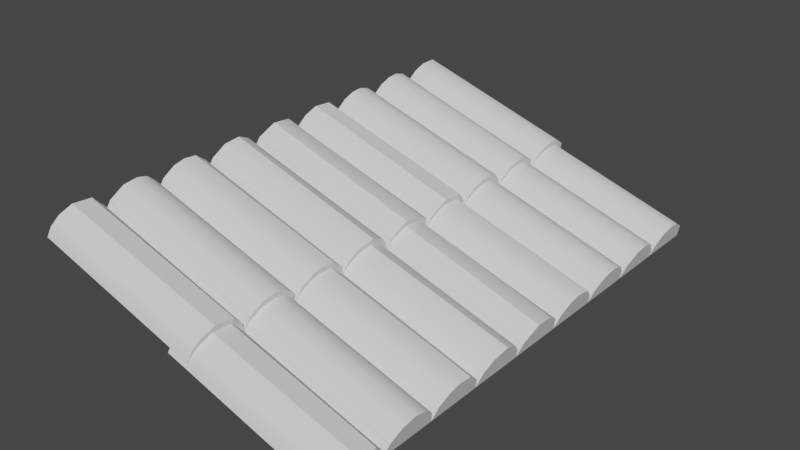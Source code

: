 # Source: ItalianRoofing.blend  (saved by Blender 2.83.19; exported with 4.5.12 LTS)
import bpy
from mathutils import Matrix  # noqa: F401  (used for matrix-valued properties, if any)

bpy.ops.wm.read_factory_settings(use_empty=True)
scene = bpy.context.scene
scene.name = 'Scene'

# ---- collections
col_collection = bpy.data.collections.new('Collection'); scene.collection.children.link(col_collection)

# ---- node groups
ng_auto_smooth = bpy.data.node_groups.new('Auto Smooth', 'GeometryNodeTree')
_s = ng_auto_smooth.interface.new_socket(name='Geometry', in_out='OUTPUT', socket_type='NodeSocketGeometry')
_s = ng_auto_smooth.interface.new_socket(name='Geometry', in_out='INPUT', socket_type='NodeSocketGeometry')
_s = ng_auto_smooth.interface.new_socket(name='Angle', in_out='INPUT', socket_type='NodeSocketFloat')
_s.subtype = 'ANGLE'
_s.min_value = 0.0
_s.max_value = 3.142
ng_auto_smooth.is_modifier = True
_N = ng_auto_smooth.nodes; _L = ng_auto_smooth.links
n0 = _N.new('NodeGroupOutput'); n0.name = 'Group Output'; n0.location = (480, -100)
n1 = _N.new('NodeGroupInput'); n1.name = 'Group Input'; n1.location = (-420, -300)
n2 = _N.new('NodeGroupInput'); n2.name = 'Group Input.001'; n2.location = (-60, -100)
n3 = _N.new('GeometryNodeSetShadeSmooth'); n3.name = 'Set Shade Smooth'; n3.location = (120, -100)
n3.domain = 'EDGE'
n4 = _N.new('GeometryNodeSetShadeSmooth'); n4.name = 'Set Shade Smooth.001'; n4.location = (300, -100)
n5 = _N.new('GeometryNodeInputMeshEdgeAngle'); n5.name = 'Edge Angle'; n5.location = (-420, -220)
n6 = _N.new('GeometryNodeInputEdgeSmooth'); n6.name = 'Is Edge Smooth'; n6.location = (-60, -160)
n7 = _N.new('GeometryNodeInputShadeSmooth'); n7.name = 'Is Face Smooth'; n7.location = (-240, -340)
n8 = _N.new('FunctionNodeBooleanMath'); n8.name = 'Boolean Math'; n8.location = (-60, -220)
n9 = _N.new('FunctionNodeCompare'); n9.name = 'Compare'; n9.location = (-240, -180)
n9.operation = 'LESS_EQUAL'
_L.new(n5.outputs[0], n9.inputs[0])
_L.new(n4.outputs[0], n0.inputs[0])
_L.new(n1.outputs[1], n9.inputs[1])
_L.new(n9.outputs[0], n8.inputs[0])
_L.new(n7.outputs[0], n8.inputs[1])
_L.new(n2.outputs[0], n3.inputs[0])
_L.new(n6.outputs[0], n3.inputs[1])
_L.new(n3.outputs[0], n4.inputs[0])
_L.new(n8.outputs[0], n3.inputs[2])
n0.is_active_output = True

# ---- world
world_world = bpy.data.worlds.new('World'); scene.world = world_world
world_world.use_nodes = True; world_world.node_tree.nodes.clear()
_N = world_world.node_tree.nodes; _L = world_world.node_tree.links
n0 = _N.new('ShaderNodeOutputWorld'); n0.name = 'World Output'; n0.location = (300, 300)
n1 = _N.new('ShaderNodeBackground'); n1.name = 'Background'; n1.location = (10, 300)
n1.inputs[0].default_value = (0.05088, 0.05088, 0.05088, 1.0)
_L.new(n1.outputs[0], n0.inputs[0])
n0.is_active_output = True
world_world.color = (0.05088, 0.05088, 0.05088)
world_world.use_sun_shadow = False
world_world.sun_shadow_jitter_overblur = 0.0

# ---- meshes
me_cylinder = bpy.data.meshes.new('Cylinder')
me_cylinder.from_pydata([(0.8049, -8.906, 1.9), (0.4633, -8.805, -0.1), (0.4322, -8.789, 1.9), (0.156, -8.562, -0.1), (0.1337, -8.535, 1.9), (-0.06636, -8.133, -0.1), (-0.07619, -8.084, 1.9), (0.005546, -7.455, -0.1), (0.03272, -7.404, 1.9), (0.4322, -7.034, -0.1), (0.4633, -7.017, 1.9), (0.8049, -6.917, -0.1), (0.8074, -6.919, 1.9), (0.8074, -8.904, -0.1), (0.5785, -8.906, 0.1408), (0.2369, -8.805, -1.859), (0.2058, -8.789, 0.1408), (-0.07036, -8.562, -1.859), (-0.09271, -8.535, 0.1408), (-0.2928, -8.133, -1.859), (-0.3026, -8.084, 0.1408), (-0.2209, -7.455, -1.859), (-0.1937, -7.404, 0.1408), (0.2058, -7.034, -1.859), (0.2369, -7.017, 0.1408), (0.5785, -6.917, -1.859), (0.581, -6.919, 0.1408), (0.581, -8.904, -1.859), (0.8049, -6.928, 1.9), (0.3799, -6.789, -0.1), (0.338, -6.761, 1.9), (-0.004063, -6.344, -0.1), (0.02721, -6.391, 1.9), (-0.07995, -5.853, -0.1), (-0.09072, -5.908, 1.9), (0.02721, -5.476, -0.1), (0.04382, -5.445, 1.9), (0.338, -5.106, -0.1), (0.3799, -5.078, 1.9), (0.8049, -4.939, -0.1), (0.8074, -4.941, 1.9), (0.8074, -6.926, -0.1), (0.5785, -6.928, 0.1408), (0.1535, -6.789, -1.859), (0.1116, -6.761, 0.1408), (-0.2305, -6.344, -1.859), (-0.1992, -6.391, 0.1408), (-0.3064, -5.853, -1.859), (-0.3171, -5.908, 0.1408), (-0.1992, -5.476, -1.859), (-0.1826, -5.445, 0.1408), (0.1116, -5.106, -1.859), (0.1535, -5.078, 0.1408), (0.5785, -4.939, -1.859), (0.581, -4.941, 0.1408), (0.581, -6.926, -1.859), (0.8049, -4.95, 1.9), (0.3799, -4.811, -0.1), (0.338, -4.783, 1.9), (0.04381, -4.445, -0.1), (0.02721, -4.414, 1.9), (-0.0765, -4.072, -0.1), (-0.07995, -4.037, 1.9), (-0.02333, -3.592, -0.1), (-0.004062, -3.545, 1.9), (0.338, -3.128, -0.1), (0.3799, -3.1, 1.9), (0.8049, -2.961, -0.1), (0.8074, -2.963, 1.9), (0.8074, -4.948, -0.1), (0.5785, -4.95, 0.1408), (0.1535, -4.811, -1.859), (0.1116, -4.783, 0.1408), (-0.1826, -4.445, -1.859), (-0.1992, -4.414, 0.1408), (-0.3029, -4.072, -1.859), (-0.3064, -4.037, 0.1408), (-0.2497, -3.592, -1.859), (-0.2305, -3.545, 0.1408), (0.1116, -3.128, -1.859), (0.1535, -3.1, 0.1408), (0.5785, -2.961, -1.859), (0.581, -2.963, 0.1408), (0.581, -4.948, -1.859), (0.8049, -2.973, 1.9), (0.3799, -2.833, -0.1), (0.338, -2.805, 1.9), (0.04381, -2.467, -0.1), (0.02721, -2.436, 1.9), (-0.09953, -1.906, -0.1), (-0.09388, -1.849, 1.9), (0.1337, -1.354, -0.1), (0.1561, -1.327, 1.9), (0.4322, -1.101, -0.1), (0.4633, -1.084, 1.9), (0.8049, -0.9831, -0.1), (0.8074, -0.9851, 1.9), (0.8074, -2.971, -0.1), (0.5785, -2.973, 0.1408), (0.1535, -2.833, -1.859), (0.1116, -2.805, 0.1408), (-0.2305, -2.388, -1.859), (-0.1992, -2.436, 0.1408), (-0.3026, -1.805, -1.859), (-0.3203, -1.849, 0.1408), (-0.0927, -1.354, -1.859), (-0.07036, -1.327, 0.1408), (0.2058, -1.101, -1.859), (0.2369, -1.084, 0.1408), (0.5785, -0.9831, -1.859), (0.581, -0.9851, 0.1408), (0.581, -2.971, -1.859), (0.8049, -0.9947, 1.9), (0.2946, -0.8089, -0.1), (0.338, -0.8273, 1.9), (-0.06636, -0.2221, -0.1), (-0.06596, -0.2693, 1.9), (0.005546, 0.4567, -0.1), (-0.03471, 0.3084, 1.9), (0.4322, 0.8773, -0.1), (0.2946, 0.8089, 1.9), (0.8049, 0.9947, -0.1), (0.8074, 0.9927, 1.9), (0.8074, -0.9927, -0.1), (0.5785, -0.9947, 0.1408), (0.06816, -0.8089, -1.859), (0.1116, -0.8273, 0.1408), (-0.2928, -0.2221, -1.859), (-0.2924, -0.2693, 0.1408), (-0.2209, 0.4567, -1.859), (-0.2611, 0.3084, 0.1408), (0.2058, 0.8773, -1.859), (0.06817, 0.8089, 0.1408), (0.5785, 0.9947, -1.859), (0.581, 0.9927, 0.1408), (0.581, -0.9927, -1.859), (0.8049, 0.9831, 1.9), (0.4633, 1.084, -0.1), (0.1561, 1.327, -0.1), (0.338, 1.151, 1.9), (-0.06636, 1.756, -0.1), (0.02721, 1.52, 1.9), (-0.07995, 1.897, 1.9), (0.005546, 2.435, -0.1), (0.03272, 2.485, 1.9), (0.4322, 2.855, -0.1), (0.4633, 2.872, 1.9), (0.8049, 2.973, -0.1), (0.8074, 2.971, 1.9), (0.8074, 0.9851, -0.1), (0.5785, 0.9831, 0.1408), (0.2369, 1.084, -1.859), (-0.07036, 1.327, -1.859), (0.1116, 1.151, 0.1408), (-0.2928, 1.756, -1.859), (-0.2924, 1.709, 0.1408), (-0.2209, 2.435, -1.859), (-0.1937, 2.485, 0.1408), (0.2058, 2.855, -1.859), (0.2369, 2.872, 0.1408), (0.5785, 2.973, -1.859), (0.581, 2.971, 0.1408), (0.581, 0.9851, -1.859), (0.8049, 2.961, 1.9), (0.4633, 3.062, -0.1), (0.4322, 3.078, 1.9), (0.1561, 3.305, -0.1), (0.1337, 3.332, 1.9), (-0.03471, 3.647, -0.1), (-0.04493, 3.681, 1.9), (-0.07995, 4.037, -0.1), (-0.0765, 4.072, 1.9), (0.06582, 4.497, -0.1), (0.09379, 4.539, 1.9), (0.4322, 4.833, -0.1), (0.4633, 4.85, 1.9), (0.8049, 4.95, -0.1), (0.8074, 4.948, 1.9), (0.8074, 2.963, -0.1), (0.5785, 2.961, 0.1408), (0.2369, 3.062, -1.859), (0.2058, 3.078, 0.1408), (-0.07036, 3.305, -1.859), (-0.0927, 3.332, 0.1408), (-0.2611, 3.647, -1.859), (-0.2713, 3.681, 0.1408), (-0.3064, 4.037, -1.859), (-0.3029, 4.072, 0.1408), (-0.1606, 4.497, -1.859), (-0.1326, 4.539, 0.1408), (0.2058, 4.833, -1.859), (0.2369, 4.85, 0.1408), (0.5785, 4.95, -1.859), (0.581, 4.948, 0.1408), (0.581, 2.963, -1.859), (0.8049, 4.939, 1.9), (0.4633, 5.04, -0.1), (0.1561, 5.283, -0.1), (0.338, 5.106, 1.9), (-0.03471, 5.625, -0.1), (-0.02333, 5.57, 1.9), (-0.07995, 6.014, -0.1), (-0.0765, 6.049, 1.9), (0.06582, 6.475, -0.1), (0.09379, 6.517, 1.9), (0.4322, 6.811, -0.1), (0.4633, 6.827, 1.9), (0.8049, 6.928, -0.1), (0.8074, 6.926, 1.9), (0.8074, 4.941, -0.1), (0.5785, 4.939, 0.1408), (0.2369, 5.04, -1.859), (0.2058, 5.056, 0.1408), (-0.07036, 5.283, -1.859), (-0.2611, 5.625, -1.859), (-0.1606, 5.392, 0.1408), (-0.3064, 6.014, -1.859), (-0.1606, 6.475, -1.859), (-0.3203, 6.062, 0.1408), (0.2058, 6.811, -1.859), (0.06817, 6.742, 0.1408), (0.5785, 6.928, -1.859), (0.581, 6.926, 0.1408), (0.581, 4.941, -1.859), (0.8049, 6.917, 1.9), (0.4633, 7.017, -0.1), (0.4322, 7.034, 1.9), (0.1561, 7.261, -0.1), (-0.03471, 7.603, -0.1), (0.06582, 7.37, 1.9), (-0.06596, 8.181, -0.1), (-0.07995, 7.83, 1.9), (-0.03471, 8.22, 1.9), (0.338, 8.739, -0.1), (0.2946, 8.72, 1.9), (0.8049, 8.906, -0.1), (0.8074, 8.904, 1.9), (0.8074, 6.919, -0.1), (0.5785, 6.917, 0.1408), (0.2369, 7.017, -1.859), (0.2058, 7.034, 0.1408), (-0.07036, 7.261, -1.859), (-0.2611, 7.603, -1.859), (-0.1606, 7.37, 0.1408), (-0.2924, 8.181, -1.859), (-0.3064, 7.83, 0.1408), (-0.2611, 8.22, 0.1408), (0.1116, 8.739, -1.859), (0.06817, 8.72, 0.1408), (0.5785, 8.906, -1.859), (0.581, 8.904, 0.1408), (0.581, 6.919, -1.859)], [], [(12, 0, 13, 11), (26, 14, 27, 25), (34, 33, 31), (48, 47, 45), (92, 90, 88, 86, 84, 96, 94), (104, 103, 101), (106, 104, 102, 100, 98, 110, 108), (116, 115, 113), (120, 119, 117), (128, 127, 125), (132, 131, 129), (139, 138, 137), (141, 140, 138), (153, 152, 151), (155, 154, 152), (177, 163, 178, 176), (193, 179, 194, 192), (198, 197, 196), (200, 199, 197), (204, 202, 200, 198, 195, 208, 206), (215, 214, 213), (218, 216, 214), (218, 217, 216), (220, 219, 217), (222, 210, 223, 221), (229, 228, 227), (231, 230, 228), (234, 233, 230), (236, 224, 237, 235), (243, 242, 241), (245, 244, 242), (248, 247, 244), (250, 238, 251, 249), (3, 1, 2, 4), (5, 3, 4, 6), (7, 5, 6, 8), (9, 7, 8, 10), (11, 9, 10, 12), (3, 5, 7, 9, 11, 13, 1), (6, 4, 2, 0, 12, 10, 8), (15, 27, 14, 16), (17, 15, 16, 18), (19, 17, 18, 20), (21, 19, 20, 22), (23, 21, 22, 24), (25, 23, 24, 26), (17, 19, 21, 23, 25, 27, 15), (20, 18, 16, 14, 26, 24, 22), (29, 41, 28, 30), (31, 29, 30, 32), (35, 33, 34, 36), (32, 34, 31), (37, 35, 36, 38), (39, 37, 38, 40), (33, 35, 37, 39, 41, 29, 31), (36, 34, 32, 30, 28, 40, 38), (40, 28, 41, 39), (43, 55, 42, 44), (45, 43, 44, 46), (49, 47, 48, 50), (46, 48, 45), (51, 49, 50, 52), (53, 51, 52, 54), (47, 49, 51, 53, 55, 43, 45), (50, 48, 46, 44, 42, 54, 52), (54, 42, 55, 53), (57, 69, 56, 58), (59, 57, 58, 60), (61, 59, 60, 62), (63, 61, 62, 64), (65, 63, 64, 66), (67, 65, 66, 68), (59, 61, 63, 65, 67, 69, 57), (62, 60, 58, 56, 68, 66, 64), (68, 56, 69, 67), (71, 83, 70, 72), (73, 71, 72, 74), (75, 73, 74, 76), (77, 75, 76, 78), (79, 77, 78, 80), (81, 79, 80, 82), (73, 75, 77, 79, 81, 83, 71), (76, 74, 72, 70, 82, 80, 78), (82, 70, 83, 81), (85, 97, 84, 86), (87, 85, 86, 88), (89, 87, 88, 90), (91, 89, 90, 92), (93, 91, 92, 94), (95, 93, 94, 96), (87, 89, 91, 93, 95, 97, 85), (96, 84, 97, 95), (99, 111, 98, 100), (101, 99, 100, 102), (105, 103, 104, 106), (102, 104, 101), (107, 105, 106, 108), (109, 107, 108, 110), (103, 105, 107, 109, 111, 99, 101), (110, 98, 111, 109), (113, 123, 112, 114), (117, 115, 116, 118), (114, 116, 113), (1, 13, 0, 2), (121, 119, 120, 122), (118, 120, 117), (115, 117, 119, 121, 123, 113), (122, 112, 123, 121), (116, 114, 112, 122, 120, 118), (125, 135, 124, 126), (129, 127, 128, 130), (126, 128, 125), (133, 131, 132, 134), (130, 132, 129), (127, 129, 131, 133, 135, 125), (134, 124, 135, 133), (128, 126, 124, 134, 132, 130), (137, 149, 136, 139), (143, 140, 142, 144), (139, 141, 138), (141, 142, 140), (145, 143, 144, 146), (147, 145, 146, 148), (138, 140, 143, 145, 147, 149, 137), (142, 141, 139, 136, 148, 146, 144), (148, 136, 149, 147), (151, 162, 150, 153), (156, 154, 155, 157), (153, 155, 152), (158, 156, 157, 159), (160, 158, 159, 161), (152, 154, 156, 158, 160, 162, 151), (161, 150, 162, 160), (155, 153, 150, 161, 159, 157), (164, 178, 163, 165), (166, 164, 165, 167), (168, 166, 167, 169), (170, 168, 169, 171), (172, 170, 171, 173), (174, 172, 173, 175), (176, 174, 175, 177), (166, 168, 170, 172, 174, 176, 178, 164), (173, 171, 169, 167, 165, 163, 177, 175), (180, 194, 179, 181), (182, 180, 181, 183), (184, 182, 183, 185), (186, 184, 185, 187), (188, 186, 187, 189), (190, 188, 189, 191), (192, 190, 191, 193), (182, 184, 186, 188, 190, 192, 194, 180), (189, 187, 185, 183, 181, 179, 193, 191), (196, 209, 195, 198), (201, 199, 200, 202), (198, 200, 197), (203, 201, 202, 204), (205, 203, 204, 206), (207, 205, 206, 208), (197, 199, 201, 203, 205, 207, 209, 196), (208, 195, 209, 207), (211, 223, 210, 212), (213, 211, 212, 215), (221, 219, 220, 222), (215, 218, 214), (218, 220, 217), (213, 214, 216, 217, 219, 221, 223, 211), (218, 215, 212, 210, 222, 220), (225, 237, 224, 226), (227, 225, 226, 229), (235, 233, 234, 236), (229, 231, 228), (231, 232, 230), (232, 234, 230), (227, 228, 230, 233, 235, 237, 225), (231, 229, 226, 224, 236, 234, 232), (239, 251, 238, 240), (241, 239, 240, 243), (249, 247, 248, 250), (243, 245, 242), (245, 246, 244), (246, 248, 244), (241, 242, 244, 247, 249, 251, 239), (245, 243, 240, 238, 250, 248, 246)])
me_cylinder.polygons.foreach_set('use_smooth', [True] * 183)
_uv = me_cylinder.uv_layers.new(name='UVMap')
_uv.uv.foreach_set('vector', [0.5415, 0.2486, 0.5415, 0.001385, 0.4585, 0.001385, 0.4585, 0.2486, 0.5415, 0.2486, 0.5415, 0.001385, 0.4585, 0.001385, 0.4585, 0.2486, 0.2461, 1.0, 0.2372, 0.5, 0.3164, 0.5, 0.2461, 1.0, 0.2372, 0.5, 0.3164, 0.5, 0.06805, 0.4048, 0.01758, 0.2797, 0.03737, 0.1411, 0.1134, 0.05657, 0.2223, 0.01273, 0.2228, 0.4873, 0.1411, 0.4626, 0.2298, 1.0, 0.2227, 0.5, 0.3164, 0.5, 0.06805, 0.4048, 0.01758, 0.2797, 0.03737, 0.1411, 0.1134, 0.05657, 0.2223, 0.01273, 0.2228, 0.4873, 0.1411, 0.4626, 0.2923, 1.0, 0.2852, 0.5, 0.3952, 0.5, 0.1048, 1.0, 0.08093, 0.5, 0.1764, 0.5, 0.2923, 1.0, 0.2852, 0.5, 0.3952, 0.5, 0.1048, 1.0, 0.08093, 0.5, 0.1764, 0.5, 0.4022, 1.0, 0.3622, 0.5, 0.4247, 0.5, 0.3253, 1.0, 0.2852, 0.5, 0.3622, 0.5, 0.4022, 1.0, 0.3622, 0.5, 0.4247, 0.5, 0.2923, 1.0, 0.2852, 0.5, 0.3622, 0.5, 0.5415, 0.2486, 0.5415, 0.001385, 0.4585, 0.001385, 0.4585, 0.2486, 0.5415, 0.2486, 0.5415, 0.001385, 0.4585, 0.001385, 0.4585, 0.2486, 0.4023, 1.0, 0.3622, 0.5, 0.4247, 0.5, 0.3086, 1.0, 0.2997, 0.5, 0.3622, 0.5, 0.05657, 0.3866, 0.01272, 0.2776, 0.02873, 0.1647, 0.1134, 0.05613, 0.2223, 0.01273, 0.2228, 0.4873, 0.1411, 0.4626, 0.3397, 1.0, 0.2997, 0.5, 0.3622, 0.5, 0.2298, 1.0, 0.2372, 0.5, 0.2997, 0.5, 0.2298, 1.0, 0.1602, 0.5, 0.2372, 0.5, 0.1048, 1.0, 0.08093, 0.5, 0.1602, 0.5, 0.5415, 0.2486, 0.5415, 0.001385, 0.4585, 0.001385, 0.4585, 0.2486, 0.3397, 1.0, 0.2997, 0.5, 0.3622, 0.5, 0.2628, 1.0, 0.2077, 0.5, 0.2997, 0.5, 0.1048, 1.0, 0.09765, 0.5, 0.2077, 0.5, 0.5415, 0.2486, 0.5415, 0.001385, 0.4585, 0.001385, 0.4585, 0.2486, 0.3397, 1.0, 0.2997, 0.5, 0.3622, 0.5, 0.2628, 1.0, 0.2077, 0.5, 0.2997, 0.5, 0.1048, 1.0, 0.09765, 0.5, 0.2077, 0.5, 0.5415, 0.2486, 0.5415, 0.001385, 0.4585, 0.001385, 0.4585, 0.2486, 0.3622, 0.5, 0.4247, 0.5, 0.4191, 1.0, 0.3566, 1.0, 0.2853, 0.5, 0.3622, 0.5, 0.3566, 1.0, 0.2773, 1.0, 0.1764, 0.5, 0.2853, 0.5, 0.2773, 1.0, 0.1673, 1.0, 0.08093, 0.5, 0.1764, 0.5, 0.1673, 1.0, 0.07532, 1.0, 0.01852, 0.5, 0.08093, 0.5, 0.07532, 1.0, 0.01815, 1.0, 0.5681, 0.09521, 0.519, 0.1978, 0.5403, 0.3545, 0.6337, 0.4586, 0.7223, 0.4873, 0.7228, 0.01268, 0.6411, 0.03737, 0.01634, 0.2095, 0.06269, 0.1017, 0.1337, 0.04135, 0.2223, 0.01273, 0.2228, 0.4873, 0.1411, 0.4626, 0.04662, 0.3663, 0.4247, 0.5, 0.4819, 0.5, 0.4815, 1.0, 0.4191, 1.0, 0.3622, 0.5, 0.4247, 0.5, 0.4191, 1.0, 0.3566, 1.0, 0.2853, 0.5, 0.3622, 0.5, 0.3566, 1.0, 0.2773, 1.0, 0.1764, 0.5, 0.2853, 0.5, 0.2773, 1.0, 0.1673, 1.0, 0.08093, 0.5, 0.1764, 0.5, 0.1673, 1.0, 0.07532, 1.0, 0.01852, 0.5, 0.08093, 0.5, 0.07532, 1.0, 0.01815, 1.0, 0.5681, 0.09521, 0.519, 0.1978, 0.5403, 0.3545, 0.6337, 0.4586, 0.7223, 0.4873, 0.7228, 0.01268, 0.6411, 0.03737, 0.01634, 0.2095, 0.06269, 0.1017, 0.1337, 0.04135, 0.2223, 0.01273, 0.2228, 0.4873, 0.1411, 0.4626, 0.04662, 0.3663, 0.4102, 0.5, 0.4819, 0.5, 0.4815, 1.0, 0.4022, 1.0, 0.3164, 0.5, 0.4102, 0.5, 0.4022, 1.0, 0.3253, 1.0, 0.1747, 0.5, 0.2372, 0.5, 0.2461, 1.0, 0.1691, 1.0, 0.3253, 1.0, 0.2461, 1.0, 0.3164, 0.5, 0.09785, 0.5, 0.1747, 0.5, 0.1691, 1.0, 0.08985, 1.0, 0.01852, 0.5, 0.09785, 0.5, 0.08985, 1.0, 0.01815, 1.0, 0.5119, 0.2692, 0.5374, 0.3589, 0.6134, 0.4434, 0.7223, 0.4873, 0.7228, 0.01268, 0.6231, 0.04963, 0.5332, 0.1539, 0.04135, 0.3663, 0.01292, 0.2558, 0.03737, 0.1411, 0.1134, 0.05657, 0.2223, 0.01273, 0.2228, 0.4873, 0.1232, 0.4504, 0.5415, 0.2486, 0.5415, 0.001385, 0.4585, 0.001385, 0.4585, 0.2486, 0.4102, 0.5, 0.4819, 0.5, 0.4815, 1.0, 0.4022, 1.0, 0.3164, 0.5, 0.4102, 0.5, 0.4022, 1.0, 0.3253, 1.0, 0.1747, 0.5, 0.2372, 0.5, 0.2461, 1.0, 0.1691, 1.0, 0.3253, 1.0, 0.2461, 1.0, 0.3164, 0.5, 0.09785, 0.5, 0.1747, 0.5, 0.1691, 1.0, 0.08985, 1.0, 0.01852, 0.5, 0.09785, 0.5, 0.08985, 1.0, 0.01815, 1.0, 0.5119, 0.2692, 0.5374, 0.3589, 0.6134, 0.4434, 0.7223, 0.4873, 0.7228, 0.01268, 0.6231, 0.04963, 0.5332, 0.1539, 0.04135, 0.3663, 0.01292, 0.2558, 0.03737, 0.1411, 0.1134, 0.05657, 0.2223, 0.01273, 0.2228, 0.4873, 0.1232, 0.4504, 0.5415, 0.2486, 0.5415, 0.001385, 0.4585, 0.001385, 0.4585, 0.2486, 0.4103, 0.5, 0.4819, 0.5, 0.4815, 1.0, 0.4023, 1.0, 0.3309, 0.5, 0.4103, 0.5, 0.4023, 1.0, 0.3253, 1.0, 0.2684, 0.5, 0.3309, 0.5, 0.3253, 1.0, 0.2628, 1.0, 0.1914, 0.5, 0.2684, 0.5, 0.2628, 1.0, 0.1836, 1.0, 0.09785, 0.5, 0.1914, 0.5, 0.1836, 1.0, 0.08985, 1.0, 0.01852, 0.5, 0.09785, 0.5, 0.08985, 1.0, 0.01815, 1.0, 0.5414, 0.1337, 0.5127, 0.2224, 0.5287, 0.3353, 0.6134, 0.4434, 0.7223, 0.4873, 0.7228, 0.01268, 0.6236, 0.04975, 0.01189, 0.2308, 0.03737, 0.1411, 0.1134, 0.05613, 0.2223, 0.01273, 0.2228, 0.4873, 0.1231, 0.4504, 0.03321, 0.3461, 0.5415, 0.2486, 0.5415, 0.001385, 0.4585, 0.001385, 0.4585, 0.2486, 0.4103, 0.5, 0.4819, 0.5, 0.4815, 1.0, 0.4023, 1.0, 0.3309, 0.5, 0.4103, 0.5, 0.4023, 1.0, 0.3253, 1.0, 0.2684, 0.5, 0.3309, 0.5, 0.3253, 1.0, 0.2628, 1.0, 0.1914, 0.5, 0.2684, 0.5, 0.2628, 1.0, 0.1836, 1.0, 0.09785, 0.5, 0.1914, 0.5, 0.1836, 1.0, 0.08985, 1.0, 0.01852, 0.5, 0.09785, 0.5, 0.08985, 1.0, 0.01815, 1.0, 0.5414, 0.1337, 0.5127, 0.2224, 0.5287, 0.3353, 0.6134, 0.4434, 0.7223, 0.4873, 0.7228, 0.01268, 0.6236, 0.04975, 0.01189, 0.2308, 0.03737, 0.1411, 0.1134, 0.05613, 0.2223, 0.01273, 0.2228, 0.4873, 0.1231, 0.4504, 0.03321, 0.3461, 0.5415, 0.2486, 0.5415, 0.001385, 0.4585, 0.001385, 0.4585, 0.2486, 0.4102, 0.5, 0.4819, 0.5, 0.4815, 1.0, 0.4022, 1.0, 0.3309, 0.5, 0.4102, 0.5, 0.4022, 1.0, 0.3253, 1.0, 0.2389, 0.5, 0.3309, 0.5, 0.3253, 1.0, 0.2298, 1.0, 0.1434, 0.5, 0.2389, 0.5, 0.2298, 1.0, 0.1378, 1.0, 0.08093, 0.5, 0.1434, 0.5, 0.1378, 1.0, 0.07532, 1.0, 0.01852, 0.5, 0.08093, 0.5, 0.07532, 1.0, 0.01815, 1.0, 0.5414, 0.1337, 0.5163, 0.2663, 0.5627, 0.3983, 0.6337, 0.4586, 0.7223, 0.4873, 0.7228, 0.01268, 0.6231, 0.04963, 0.5415, 0.2486, 0.5415, 0.001385, 0.4585, 0.001385, 0.4585, 0.2486, 0.4102, 0.5, 0.4819, 0.5, 0.4815, 1.0, 0.4022, 1.0, 0.3164, 0.5, 0.4102, 0.5, 0.4022, 1.0, 0.3253, 1.0, 0.1434, 0.5, 0.2227, 0.5, 0.2298, 1.0, 0.1378, 1.0, 0.3253, 1.0, 0.2298, 1.0, 0.3164, 0.5, 0.08093, 0.5, 0.1434, 0.5, 0.1378, 1.0, 0.07532, 1.0, 0.01852, 0.5, 0.08093, 0.5, 0.07532, 1.0, 0.01815, 1.0, 0.5163, 0.2905, 0.5627, 0.3983, 0.6337, 0.4586, 0.7223, 0.4873, 0.7228, 0.01268, 0.6231, 0.04963, 0.5332, 0.1539, 0.5415, 0.2486, 0.5415, 0.001385, 0.4585, 0.001385, 0.4585, 0.2486, 0.3952, 0.5, 0.4819, 0.5, 0.4815, 1.0, 0.4023, 1.0, 0.1764, 0.5, 0.2852, 0.5, 0.2923, 1.0, 0.2003, 1.0, 0.4023, 1.0, 0.2923, 1.0, 0.3952, 0.5, 0.4247, 0.5, 0.4819, 0.5, 0.4815, 1.0, 0.4191, 1.0, 0.01852, 0.5, 0.08093, 0.5, 0.1048, 1.0, 0.01815, 1.0, 0.2003, 1.0, 0.1048, 1.0, 0.1764, 0.5, 0.5186, 0.198, 0.5403, 0.3545, 0.6337, 0.4586, 0.7223, 0.4873, 0.7228, 0.01268, 0.6066, 0.06468, 0.5415, 0.2486, 0.5415, 0.001385, 0.4585, 0.001385, 0.4585, 0.2486, 0.02392, 0.1885, 0.1134, 0.05613, 0.2223, 0.01273, 0.2228, 0.4873, 0.1066, 0.4353, 0.02267, 0.3234, 0.3952, 0.5, 0.4819, 0.5, 0.4815, 1.0, 0.4023, 1.0, 0.1764, 0.5, 0.2852, 0.5, 0.2923, 1.0, 0.2003, 1.0, 0.4023, 1.0, 0.2923, 1.0, 0.3952, 0.5, 0.01852, 0.5, 0.08093, 0.5, 0.1048, 1.0, 0.01815, 1.0, 0.2003, 1.0, 0.1048, 1.0, 0.1764, 0.5, 0.5186, 0.198, 0.5403, 0.3545, 0.6337, 0.4586, 0.7223, 0.4873, 0.7228, 0.01268, 0.6066, 0.06468, 0.5415, 0.2486, 0.5415, 0.001385, 0.4585, 0.001385, 0.4585, 0.2486, 0.02392, 0.1885, 0.1134, 0.05613, 0.2223, 0.01273, 0.2228, 0.4873, 0.1066, 0.4353, 0.02267, 0.3234, 0.4247, 0.5, 0.4819, 0.5, 0.4815, 1.0, 0.4022, 1.0, 0.1764, 0.5, 0.2852, 0.5, 0.2628, 1.0, 0.1673, 1.0, 0.4022, 1.0, 0.3253, 1.0, 0.3622, 0.5, 0.3253, 1.0, 0.2628, 1.0, 0.2852, 0.5, 0.08093, 0.5, 0.1764, 0.5, 0.1673, 1.0, 0.07532, 1.0, 0.01852, 0.5, 0.08093, 0.5, 0.07532, 1.0, 0.01815, 1.0, 0.5681, 0.09521, 0.5186, 0.198, 0.5403, 0.3545, 0.6337, 0.4586, 0.7223, 0.4873, 0.7228, 0.01268, 0.6411, 0.03737, 0.01189, 0.2308, 0.03737, 0.1411, 0.1134, 0.05657, 0.2223, 0.01273, 0.2228, 0.4873, 0.1411, 0.4626, 0.04662, 0.3663, 0.5415, 0.2486, 0.5415, 0.001385, 0.4585, 0.001385, 0.4585, 0.2486, 0.4247, 0.5, 0.4819, 0.5, 0.4815, 1.0, 0.4022, 1.0, 0.1764, 0.5, 0.2852, 0.5, 0.2923, 1.0, 0.1673, 1.0, 0.4022, 1.0, 0.2923, 1.0, 0.3622, 0.5, 0.08093, 0.5, 0.1764, 0.5, 0.1673, 1.0, 0.07532, 1.0, 0.01852, 0.5, 0.08093, 0.5, 0.07532, 1.0, 0.01815, 1.0, 0.5681, 0.09521, 0.5186, 0.198, 0.5403, 0.3545, 0.6337, 0.4586, 0.7223, 0.4873, 0.7228, 0.01268, 0.6411, 0.03737, 0.5415, 0.2486, 0.5415, 0.001385, 0.4585, 0.001385, 0.4585, 0.2486, 0.02392, 0.1885, 0.1134, 0.05657, 0.2223, 0.01273, 0.2228, 0.4873, 0.1411, 0.4626, 0.04662, 0.3663, 0.4247, 0.5, 0.4819, 0.5, 0.4815, 1.0, 0.4191, 1.0, 0.3622, 0.5, 0.4247, 0.5, 0.4191, 1.0, 0.3566, 1.0, 0.2997, 0.5, 0.3622, 0.5, 0.3566, 1.0, 0.2941, 1.0, 0.2372, 0.5, 0.2997, 0.5, 0.2941, 1.0, 0.2316, 1.0, 0.1602, 0.5, 0.2372, 0.5, 0.2316, 1.0, 0.1522, 1.0, 0.08093, 0.5, 0.1602, 0.5, 0.1522, 1.0, 0.07532, 1.0, 0.01852, 0.5, 0.08093, 0.5, 0.07532, 1.0, 0.01815, 1.0, 0.5681, 0.09521, 0.5227, 0.1766, 0.5119, 0.2692, 0.5496, 0.3769, 0.6337, 0.4586, 0.7223, 0.4873, 0.7228, 0.01268, 0.6411, 0.03737, 0.05657, 0.3866, 0.01272, 0.2776, 0.02021, 0.1847, 0.06269, 0.1017, 0.1337, 0.04135, 0.2223, 0.01273, 0.2228, 0.4873, 0.1411, 0.4626, 0.4247, 0.5, 0.4819, 0.5, 0.4815, 1.0, 0.4191, 1.0, 0.3622, 0.5, 0.4247, 0.5, 0.4191, 1.0, 0.3566, 1.0, 0.2997, 0.5, 0.3622, 0.5, 0.3566, 1.0, 0.2941, 1.0, 0.2372, 0.5, 0.2997, 0.5, 0.2941, 1.0, 0.2316, 1.0, 0.1602, 0.5, 0.2372, 0.5, 0.2316, 1.0, 0.1522, 1.0, 0.08093, 0.5, 0.1602, 0.5, 0.1522, 1.0, 0.07532, 1.0, 0.01852, 0.5, 0.08093, 0.5, 0.07532, 1.0, 0.01815, 1.0, 0.5681, 0.09521, 0.5227, 0.1766, 0.5119, 0.2692, 0.5496, 0.3769, 0.6337, 0.4586, 0.7223, 0.4873, 0.7228, 0.01268, 0.6411, 0.03737, 0.05657, 0.3866, 0.01272, 0.2776, 0.02021, 0.1847, 0.06269, 0.1017, 0.1337, 0.04135, 0.2223, 0.01273, 0.2228, 0.4873, 0.1411, 0.4626, 0.4247, 0.5, 0.4819, 0.5, 0.4815, 1.0, 0.4023, 1.0, 0.2372, 0.5, 0.2997, 0.5, 0.3086, 1.0, 0.2316, 1.0, 0.4023, 1.0, 0.3086, 1.0, 0.3622, 0.5, 0.1602, 0.5, 0.2372, 0.5, 0.2316, 1.0, 0.1522, 1.0, 0.08093, 0.5, 0.1602, 0.5, 0.1522, 1.0, 0.07532, 1.0, 0.01852, 0.5, 0.08093, 0.5, 0.07532, 1.0, 0.01815, 1.0, 0.5681, 0.09521, 0.5227, 0.1766, 0.5119, 0.2692, 0.5496, 0.3769, 0.6337, 0.4586, 0.7223, 0.4873, 0.7228, 0.01268, 0.6411, 0.03737, 0.5415, 0.2486, 0.5415, 0.001385, 0.4585, 0.001385, 0.4585, 0.2486, 0.4247, 0.5, 0.4819, 0.5, 0.4815, 1.0, 0.4191, 1.0, 0.3622, 0.5, 0.4247, 0.5, 0.4191, 1.0, 0.3397, 1.0, 0.01852, 0.5, 0.08093, 0.5, 0.1048, 1.0, 0.01815, 1.0, 0.3397, 1.0, 0.2298, 1.0, 0.2997, 0.5, 0.2298, 1.0, 0.1048, 1.0, 0.1602, 0.5, 0.5681, 0.09521, 0.5227, 0.1766, 0.5119, 0.2692, 0.5496, 0.3769, 0.6337, 0.4586, 0.7223, 0.4873, 0.7228, 0.01268, 0.6411, 0.03737, 0.01758, 0.2797, 0.04975, 0.1236, 0.1337, 0.04135, 0.2223, 0.01273, 0.2228, 0.4873, 0.1066, 0.4353, 0.4247, 0.5, 0.4819, 0.5, 0.4815, 1.0, 0.4191, 1.0, 0.3622, 0.5, 0.4247, 0.5, 0.4191, 1.0, 0.3397, 1.0, 0.01852, 0.5, 0.09765, 0.5, 0.1048, 1.0, 0.01815, 1.0, 0.3397, 1.0, 0.2628, 1.0, 0.2997, 0.5, 0.2628, 1.0, 0.2003, 1.0, 0.2077, 0.5, 0.2003, 1.0, 0.1048, 1.0, 0.2077, 0.5, 0.5681, 0.09521, 0.5227, 0.1766, 0.5239, 0.3115, 0.6134, 0.4439, 0.7223, 0.4873, 0.7228, 0.01268, 0.6411, 0.03737, 0.01189, 0.2308, 0.04975, 0.1236, 0.1337, 0.04135, 0.2223, 0.01273, 0.2228, 0.4873, 0.1066, 0.4353, 0.02267, 0.3234, 0.4247, 0.5, 0.4819, 0.5, 0.4815, 1.0, 0.4191, 1.0, 0.3622, 0.5, 0.4247, 0.5, 0.4191, 1.0, 0.3397, 1.0, 0.01852, 0.5, 0.09765, 0.5, 0.1048, 1.0, 0.01815, 1.0, 0.3397, 1.0, 0.2628, 1.0, 0.2997, 0.5, 0.2628, 1.0, 0.2003, 1.0, 0.2077, 0.5, 0.2003, 1.0, 0.1048, 1.0, 0.2077, 0.5, 0.5681, 0.09521, 0.5227, 0.1766, 0.5239, 0.3115, 0.6134, 0.4439, 0.7223, 0.4873, 0.7228, 0.01268, 0.6411, 0.03737, 0.01189, 0.2308, 0.04975, 0.1236, 0.1337, 0.04135, 0.2223, 0.01273, 0.2228, 0.4873, 0.1066, 0.4353, 0.02267, 0.3234])
me_cylinder.use_remesh_fix_poles = True
me_cylinder.use_remesh_preserve_attributes = False
me_cylinder.use_mirror_vertex_groups = False
me_cylinder.update()

# ---- objects
ob_cylinder = bpy.data.objects.new('Cylinder', me_cylinder)

# ---- transforms, parenting, visibility, modifiers, constraints
ob_cylinder.location = (-2.297, 7.911, 1.674)
ob_cylinder.rotation_euler = (-0.0, 1.87, -0.0)
ob_cylinder.scale = (1.0, 1.0, 2.987)
ob_cylinder.lineart.crease_threshold = 0.0
_m = ob_cylinder.modifiers.new('Auto Smooth', 'NODES')
_m.node_group = ng_auto_smooth
_gi = [s.identifier for s in ng_auto_smooth.interface.items_tree if s.item_type == 'SOCKET' and s.in_out == 'INPUT']
_m[_gi[1]] = 0.5236  # Angle

# ---- collection membership
col_collection.objects.link(ob_cylinder)

# ---- scene / render settings (as saved in the file)
scene.frame_start = 1; scene.frame_end = 250; scene.frame_set(1)
scene.render.engine = 'BLENDER_EEVEE_NEXT'
scene.cycles.use_denoising = False
scene.cycles.samples = 128
scene.cycles.sampling_pattern = 'TABULATED_SOBOL'
scene.cycles.use_adaptive_sampling = False
scene.cycles.use_light_tree = False
scene.view_settings.view_transform = 'Filmic'
bpy.context.view_layer.update()

# ---- added for rendering (the .blend has no active camera and no usable light): camera, sun
cam_auto = bpy.data.cameras.new('AutoCamera')
cam_auto.lens = 50.0
cam_auto.sensor_width = 36.0
cam_auto.clip_end = 1000.0
ob_auto_camera = bpy.data.objects.new('AutoCamera', cam_auto)
scene.collection.objects.link(ob_auto_camera)
ob_auto_camera.location = (17.5104, -15.8735, 17.2795)
ob_auto_camera.rotation_euler = (1.09748, -7.21219e-08, 0.694738)
scene.camera = ob_auto_camera
light_auto_sun = bpy.data.lights.new('AutoSun', 'SUN')
light_auto_sun.energy = 3.0
light_auto_sun.angle = 0.0523599
ob_auto_sun = bpy.data.objects.new('AutoSun', light_auto_sun)
scene.collection.objects.link(ob_auto_sun)
ob_auto_sun.rotation_euler = (0.872665, 0.174533, 0.523599)
bpy.context.view_layer.update()
